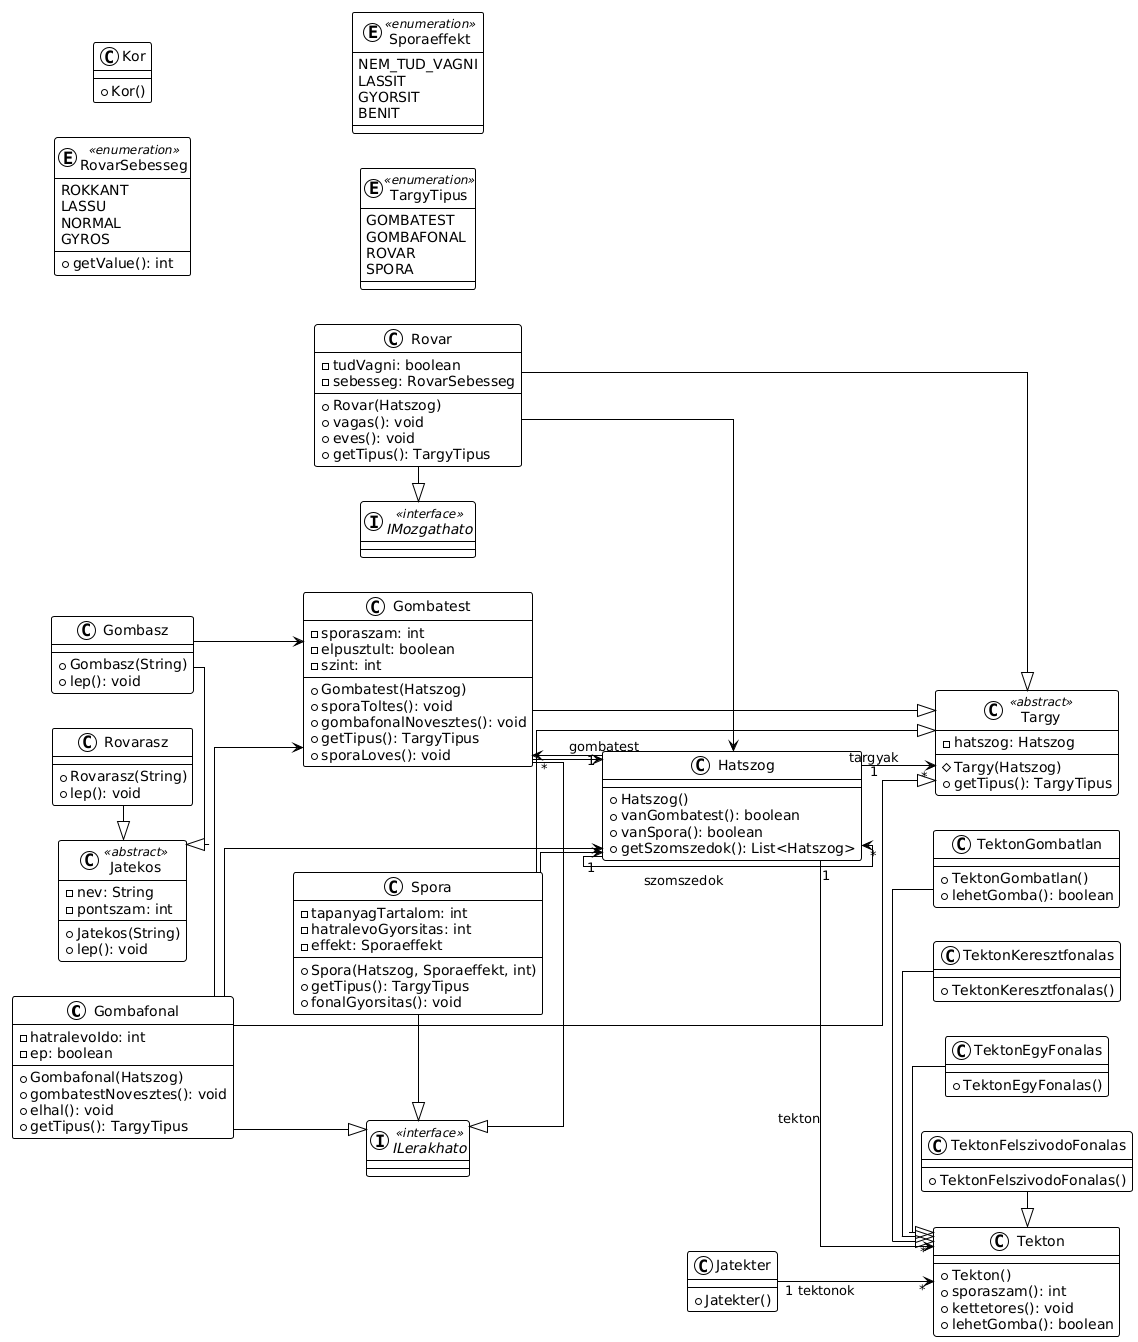

The diagram above was rendered by PlantUML. Its source (embedded in the PNG):
@startuml
!theme plain
left to right direction
skinparam linetype ortho

class Gombafonal {
  + Gombafonal(Hatszog)
  - hatralevoIdo: int
  - ep: boolean
  + gombatestNovesztes(): void
  + elhal(): void
  + getTipus(): TargyTipus
}

class Gombasz {
  + Gombasz(String)
  + lep(): void
}

class Gombatest {
  + Gombatest(Hatszog)
  - sporaszam: int
  - elpusztult: boolean
  - szint: int
  + sporaToltes(): void
  + gombafonalNovesztes(): void
  + getTipus(): TargyTipus
  + sporaLoves(): void
}

class Hatszog {
  + Hatszog()
  + vanGombatest(): boolean
  + vanSpora(): boolean
  + getSzomszedok(): List<Hatszog>
}

interface ILerakhato << interface >>
interface IMozgathato << interface >>

class Jatekos <<abstract>> {
  + Jatekos(String)
  - nev: String
  - pontszam: int
  + lep(): void
}

class Jatekter {
  + Jatekter()
}

class Kor {
  + Kor()
}

class Rovar {
  + Rovar(Hatszog)
  - tudVagni: boolean
  - sebesseg: RovarSebesseg
  + vagas(): void
  + eves(): void
  + getTipus(): TargyTipus
}

enum RovarSebesseg << enumeration >> {
  ROKKANT
  LASSU
  NORMAL
  GYROS
  + getValue(): int
}

class Rovarasz {
  + Rovarasz(String)
  + lep(): void
}

class Spora {
  + Spora(Hatszog, Sporaeffekt, int)
  - tapanyagTartalom: int
  - hatralevoGyorsitas: int
  - effekt: Sporaeffekt
  + getTipus(): TargyTipus
  + fonalGyorsitas(): void
}

enum Sporaeffekt << enumeration >> {
  NEM_TUD_VAGNI
  LASSIT
  GYORSIT
  BENIT
}

class Targy <<abstract>> {
  # Targy(Hatszog)
  - hatszog: Hatszog
  + getTipus(): TargyTipus
}

enum TargyTipus << enumeration >> {
  GOMBATEST
  GOMBAFONAL
  ROVAR
  SPORA
}

class Tekton {
  + Tekton()
  + sporaszam(): int
  + kettetores(): void
  + lehetGomba(): boolean
}

class TektonEgyFonalas {
  + TektonEgyFonalas()
}

class TektonFelszivodoFonalas {
  + TektonFelszivodoFonalas()
}

class TektonGombatlan {
  + TektonGombatlan()
  + lehetGomba(): boolean
}

class TektonKeresztfonalas {
  + TektonKeresztfonalas()
}

' Relationships:

Hatszog "1" --> "*" Gombatest : gombatest
Hatszog "1" --> "*" Tekton : tekton
Hatszog "1" --> "*" Targy : targyak
Hatszog "1" --> "*" Hatszog : szomszedok
Gombafonal --> Hatszog
Gombafonal --> Gombatest
Gombasz --> Gombatest
Gombatest --> Hatszog
Rovar --> Hatszog
Spora --> Hatszog
Jatekter "1" --> "*" Tekton : tektonok

Gombafonal -|> ILerakhato
Gombafonal -|> Targy
Gombasz -|> Jatekos
Gombatest -|> ILerakhato
Gombatest -|> Targy
Rovar -|> IMozgathato
Rovar -|> Targy
Rovarasz -|> Jatekos
Spora -|> ILerakhato
Spora -|> Targy
TektonEgyFonalas -|> Tekton
TektonFelszivodoFonalas -|> Tekton
TektonGombatlan -|> Tekton
TektonKeresztfonalas -|> Tekton
@enduml